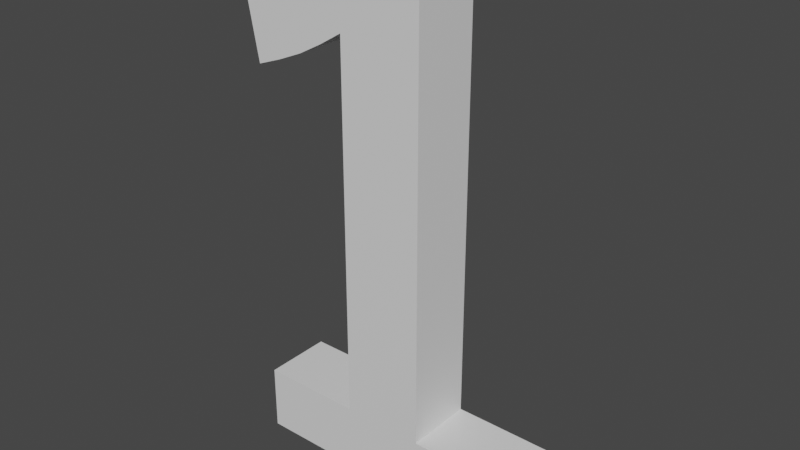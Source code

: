 # Source: Number1.blend  (saved by Blender 2.81.16; exported with 4.5.12 LTS)
import bpy
from mathutils import Matrix  # noqa: F401  (used for matrix-valued properties, if any)

bpy.ops.wm.read_factory_settings(use_empty=True)
scene = bpy.context.scene
scene.name = 'Scene'

# ---- collections
col_collection = bpy.data.collections.new('Collection'); scene.collection.children.link(col_collection)

# ---- materials (node trees are filled in below, after node groups)
mat_steel___satin_001 = bpy.data.materials.new('Steel_-_Satin.001')
mat_steel___satin_001.use_transparent_shadow = False

# ---- material node trees
mat_steel___satin_001.use_nodes = True; mat_steel___satin_001.node_tree.nodes.clear()
_N = mat_steel___satin_001.node_tree.nodes; _L = mat_steel___satin_001.node_tree.links
n0 = _N.new('ShaderNodeOutputMaterial'); n0.name = 'Material Output'; n0.location = (300, 300)
n1 = _N.new('ShaderNodeBsdfPrincipled'); n1.name = 'Principled BSDF'; n1.location = (10, 300)
n1.distribution = 'GGX'
n1.subsurface_method = 'BURLEY'
n1.inputs[3].default_value = 1.45
n1.inputs[27].default_value = (0.0, 0.0, 0.0, 1.0)
n1.inputs[28].default_value = 1.0
_L.new(n1.outputs[0], n0.inputs[0])
n0.is_active_output = True

# ---- world
world_world = bpy.data.worlds.new('World'); scene.world = world_world
world_world.use_nodes = True; world_world.node_tree.nodes.clear()
_N = world_world.node_tree.nodes; _L = world_world.node_tree.links
n0 = _N.new('ShaderNodeOutputWorld'); n0.name = 'World Output'; n0.location = (300, 300)
n1 = _N.new('ShaderNodeBackground'); n1.name = 'Background'; n1.location = (10, 300)
n1.inputs[0].default_value = (0.05088, 0.05088, 0.05088, 1.0)
_L.new(n1.outputs[0], n0.inputs[0])
n0.is_active_output = True
world_world.color = (0.05088, 0.05088, 0.05088)
world_world.use_sun_shadow = False
world_world.sun_shadow_jitter_overblur = 0.0

# ---- meshes
me_1_001 = bpy.data.meshes.new('1.001')
me_1_001.from_pydata([(2.813, 0.9817, 0.0), (2.813, 7.691, 0.0), (2.813, 0.9817, 1.0), (2.813, 7.691, 1.0), (4.234, 0.9817, 0.0), (4.234, 0.9817, 1.0), (4.234, 0.01, 0.0), (4.234, 0.01, 1.0), (0.1223, 0.01, 0.0), (0.1223, 0.01, 1.0), (0.1223, 0.9817, 0.0), (0.1223, 0.9817, 1.0), (1.621, 0.9817, 0.0), (1.621, 0.9817, 1.0), (1.621, 6.421, 0.0), (1.621, 6.421, 1.0), (0.2102, 5.742, 0.0), (0.5796, 5.878, 0.0), (0.2102, 5.742, 1.0), (0.5796, 5.878, 1.0), (0.9401, 6.031, 0.0), (0.9401, 6.031, 1.0), (1.285, 6.217, 0.0), (1.285, 6.217, 1.0), (0.01, 6.792, 0.0), (0.01, 6.792, 1.0), (1.787, 7.691, 0.0), (1.37, 7.412, 0.0), (1.787, 7.691, 1.0), (1.37, 7.412, 1.0), (0.9383, 7.162, 0.0), (0.9383, 7.162, 1.0), (0.4818, 6.962, 0.0), (0.4818, 6.962, 1.0)], [], [(0, 1, 2), (2, 1, 3), (4, 0, 5), (5, 0, 2), (6, 4, 7), (7, 4, 5), (8, 6, 9), (9, 6, 7), (10, 8, 11), (11, 8, 9), (12, 10, 13), (13, 10, 11), (14, 12, 15), (15, 12, 13), (16, 17, 18), (18, 17, 19), (19, 17, 20), (19, 20, 21), (21, 20, 22), (21, 22, 23), (23, 22, 14), (23, 14, 15), (24, 16, 25), (25, 16, 18), (26, 27, 28), (28, 27, 29), (29, 27, 30), (29, 30, 31), (31, 30, 32), (31, 32, 33), (33, 32, 24), (33, 24, 25), (1, 26, 3), (3, 26, 28), (2, 3, 15), (15, 3, 28), (15, 28, 29), (29, 31, 15), (15, 31, 23), (23, 31, 21), (21, 31, 33), (21, 33, 19), (19, 33, 25), (19, 25, 18), (15, 13, 2), (2, 13, 7), (2, 7, 5), (11, 9, 13), (13, 9, 7), (27, 26, 14), (14, 26, 1), (14, 1, 0), (4, 6, 0), (0, 6, 12), (0, 12, 14), (6, 8, 12), (12, 8, 10), (27, 14, 30), (30, 14, 22), (30, 22, 20), (30, 20, 32), (32, 20, 17), (32, 17, 24), (24, 17, 16)])
me_1_001.polygons.foreach_set('use_smooth', [True] * 64)
_k = set([(0, 1), (0, 2), (0, 4), (1, 3), (1, 26), (2, 3), (2, 5), (3, 28), (4, 5), (4, 6), (5, 7), (6, 7), (6, 8), (7, 9), (8, 9), (8, 10), (9, 11), (10, 11), (10, 12), (11, 13), (12, 13), (12, 14), (13, 15), (14, 15), (14, 22), (15, 23), (16, 17), (16, 18), (16, 24), (17, 20), (18, 19), (18, 25), (19, 21), (20, 22), (21, 23), (24, 25), (24, 32), (25, 33), (26, 27), (26, 28), (27, 30), (28, 29), (29, 31), (30, 32), (31, 33)])
me_1_001.attributes.new('sharp_edge', 'BOOLEAN', 'EDGE').data.foreach_set('value', [ (min(e.vertices), max(e.vertices)) in _k for e in me_1_001.edges])
_uv = me_1_001.uv_layers.new(name='UVMap')
_uv.uv.foreach_set('vector', [0.0, 0.0, 0.6709, 0.0, 0.0, 0.1, 0.0, 0.1, 0.6709, 0.0, 0.6709, 0.1, 0.0, 0.0, 0.1421, 0.0, 0.0, 0.1, 0.0, 0.1, 0.1421, 0.0, 0.1421, 0.1, 0.0, 0.0, 0.09717, 0.0, 0.0, 0.1, 0.0, 0.1, 0.09717, 0.0, 0.09717, 0.1, 0.0, 0.0, 0.4111, 0.0, 0.0, 0.1, 0.0, 0.1, 0.4111, 0.0, 0.4111, 0.1, 0.0, 0.0, 0.09717, 0.0, 0.0, 0.1, 0.0, 0.1, 0.09717, 0.0, 0.09717, 0.1, 0.0, 0.0, 0.1499, 0.0, 0.0, 0.1, 0.0, 0.1, 0.1499, 0.0, 0.1499, 0.1, 0.0, 0.0, 0.5439, 0.0, 0.0, 0.1, 0.0, 0.1, 0.5439, 0.0, 0.5439, 0.1, -0.1566, 0.0, -0.1174, 0.0, -0.1566, 0.1, -0.1566, 0.1, -0.1174, 0.0, -0.1174, 0.1, -0.1174, 0.1, -0.1174, 0.0, -0.07829, 0.0, -0.1174, 0.1, -0.07829, 0.0, -0.07829, 0.1, -0.07829, 0.1, -0.07829, 0.0, -0.03915, 0.0, -0.07829, 0.1, -0.03915, 0.0, -0.03915, 0.1, -0.03915, 0.1, -0.03915, 0.0, 0.0, 0.0, -0.03915, 0.1, 0.0, 0.0, 0.0, 0.1, 0.0, 0.0, 0.1069, 0.0, 0.0, 0.1, 0.0, 0.1, 0.1069, 0.0, 0.1069, 0.1, -0.1992, 0.0, -0.1494, 0.0, -0.1992, 0.1, -0.1992, 0.1, -0.1494, 0.0, -0.1494, 0.1, -0.1494, 0.1, -0.1494, 0.0, -0.09958, 0.0, -0.1494, 0.1, -0.09958, 0.0, -0.09958, 0.1, -0.09958, 0.1, -0.09958, 0.0, -0.04979, 0.0, -0.09958, 0.1, -0.04979, 0.0, -0.04979, 0.1, -0.04979, 0.1, -0.04979, 0.0, 0.0, 0.0, -0.04979, 0.1, 0.0, 0.0, 0.0, 0.1, 0.0, 0.0, 0.1025, 0.0, 0.0, 0.1, 0.0, 0.1, 0.1025, 0.0, 0.1025, 0.1, 0.06909, -0.2869, 0.06909, 0.384, -0.05005, 0.2571, -0.05005, 0.2571, 0.06909, 0.384, -0.03345, 0.384, -0.05005, 0.2571, -0.03345, 0.384, -0.07518, 0.3562, -0.07518, 0.3562, -0.1183, 0.3312, -0.05005, 0.2571, -0.05005, 0.2571, -0.1183, 0.3312, -0.08364, 0.2366, -0.08364, 0.2366, -0.1183, 0.3312, -0.1182, 0.2181, -0.1182, 0.2181, -0.1183, 0.3312, -0.164, 0.3112, -0.1182, 0.2181, -0.164, 0.3112, -0.1542, 0.2027, -0.1542, 0.2027, -0.164, 0.3112, -0.2112, 0.2942, -0.1542, 0.2027, -0.2112, 0.2942, -0.1912, 0.1892, -0.05005, 0.2571, -0.05005, -0.2869, 0.06909, -0.2869, 0.06909, -0.2869, -0.05005, -0.2869, 0.2112, -0.384, 0.06909, -0.2869, 0.2112, -0.384, 0.2112, -0.2869, -0.2, -0.2869, -0.2, -0.384, -0.05005, -0.2869, -0.05005, -0.2869, -0.2, -0.384, 0.2112, -0.384, 0.07518, 0.3562, 0.03345, 0.384, 0.05005, 0.2571, 0.05005, 0.2571, 0.03345, 0.384, -0.06909, 0.384, 0.05005, 0.2571, -0.06909, 0.384, -0.06909, -0.2869, -0.2112, -0.2869, -0.2112, -0.384, -0.06909, -0.2869, -0.06909, -0.2869, -0.2112, -0.384, 0.05005, -0.2869, -0.06909, -0.2869, 0.05005, -0.2869, 0.05005, 0.2571, -0.2112, -0.384, 0.2, -0.384, 0.05005, -0.2869, 0.05005, -0.2869, 0.2, -0.384, 0.2, -0.2869, 0.07518, 0.3562, 0.05005, 0.2571, 0.1183, 0.3312, 0.1183, 0.3312, 0.05005, 0.2571, 0.08364, 0.2366, 0.1183, 0.3312, 0.08364, 0.2366, 0.1182, 0.2181, 0.1183, 0.3312, 0.1182, 0.2181, 0.164, 0.3112, 0.164, 0.3112, 0.1182, 0.2181, 0.1542, 0.2027, 0.164, 0.3112, 0.1542, 0.2027, 0.2112, 0.2942, 0.2112, 0.2942, 0.1542, 0.2027, 0.1912, 0.1892])
me_1_001.materials.append(mat_steel___satin_001)
me_1_001.use_remesh_fix_poles = True
me_1_001.use_remesh_preserve_attributes = False
me_1_001.use_mirror_vertex_groups = False
me_1_001.update()
me_1_001.normals_split_custom_set([tuple(v) for v in zip(*[iter([1.0, 0.0, 0.0, 1.0, 0.0, 0.0, 1.0, 0.0, 0.0, 1.0, 0.0, 0.0, 1.0, 0.0, 0.0, 1.0, 0.0, 0.0, 0.0, 1.0, 0.0, 0.0, 1.0, 0.0, 0.0, 1.0, 0.0, 0.0, 1.0, 0.0, 0.0, 1.0, 0.0, 0.0, 1.0, 0.0, 1.0, 0.0, 0.0, 1.0, 0.0, 0.0, 1.0, 0.0, 0.0, 1.0, 0.0, 0.0, 1.0, 0.0, 0.0, 1.0, 0.0, 0.0, 0.0, -1.0, 0.0, 0.0, -1.0, 0.0, 0.0, -1.0, 0.0, 0.0, -1.0, 0.0, 0.0, -1.0, 0.0, 0.0, -1.0, 0.0, -1.0, 0.0, 0.0, -1.0, 0.0, 0.0, -1.0, 0.0, 0.0, -1.0, 0.0, 0.0, -1.0, 0.0, 0.0, -1.0, 0.0, 0.0, 0.0, 1.0, 0.0, 0.0, 1.0, 0.0, 0.0, 1.0, 0.0, 0.0, 1.0, 0.0, 0.0, 1.0, 0.0, 0.0, 1.0, 0.0, -1.0, 0.0, 0.0, -1.0, 0.0, 0.0, -1.0, 0.0, 0.0, -1.0, 0.0, 0.0, -1.0, 0.0, 0.0, -1.0, 0.0, 0.0, 0.336, -0.9419, 4.099e-07, 0.3601, -0.9329, -3.321e-06, 0.336, -0.9419, -4.119e-07, 0.336, -0.9419, -4.119e-07, 0.3601, -0.9329, -3.321e-06, 0.3601, -0.9329, 0.0, 0.3601, -0.9329, 0.0, 0.3601, -0.9329, -3.321e-06, 0.4317, -0.902, -9.801e-11, 0.3601, -0.9329, 0.0, 0.4317, -0.902, -9.801e-11, 0.4317, -0.902, 0.0, 0.4317, -0.902, 0.0, 0.4317, -0.902, -9.801e-11, 0.5045, -0.8634, 0.0, 0.4317, -0.902, 0.0, 0.5045, -0.8634, 0.0, 0.5045, -0.8634, -3.527e-06, 0.5045, -0.8634, -3.527e-06, 0.5045, -0.8634, 0.0, 0.5279, -0.8493, 4.372e-07, 0.5045, -0.8634, -3.527e-06, 0.5279, -0.8493, 4.372e-07, 0.5279, -0.8493, -4.351e-07, -0.9823, -0.1873, 0.0, -0.9823, -0.1873, 0.0, -0.9823, -0.1873, 0.0, -0.9823, -0.1873, 0.0, -0.9823, -0.1873, 0.0, -0.9823, -0.1873, 0.0, -0.5638, 0.8259, 0.0, -0.5372, 0.8434, 0.0, -0.5638, 0.8259, 4.631e-10, -0.5638, 0.8259, 4.631e-10, -0.5372, 0.8434, 0.0, -0.5372, 0.8434, 9.395e-10, -0.5372, 0.8434, 9.395e-10, -0.5372, 0.8434, 0.0, -0.4534, 0.8913, 0.0, -0.5372, 0.8434, 9.395e-10, -0.4534, 0.8913, 0.0, -0.4534, 0.8913, 1.353e-10, -0.4534, 0.8913, 1.353e-10, -0.4534, 0.8913, 0.0, -0.3599, 0.933, 3.951e-06, -0.4534, 0.8913, 1.353e-10, -0.3599, 0.933, 3.951e-06, -0.3599, 0.933, 0.0, -0.3599, 0.933, 0.0, -0.3599, 0.933, 3.951e-06, -0.3281, 0.9446, -4.924e-10, -0.3599, 0.933, 0.0, -0.3281, 0.9446, -4.924e-10, -0.3281, 0.9446, 0.0, 0.0, 1.0, 0.0, 0.0, 1.0, 0.0, 0.0, 1.0, 0.0, 0.0, 1.0, 0.0, 0.0, 1.0, 0.0, 0.0, 1.0, 0.0, 0.0, 0.0, 1.0, 0.0, 0.0, 1.0, 0.0, 0.0, 1.0, 0.0, 0.0, 1.0, 0.0, 0.0, 1.0, 0.0, 0.0, 1.0, 0.0, 0.0, 1.0, 0.0, 0.0, 1.0, 0.0, 0.0, 1.0, 0.0, 0.0, 1.0, 0.0, 0.0, 1.0, 0.0, 0.0, 1.0, 0.0, 0.0, 1.0, 0.0, 0.0, 1.0, 0.0, 0.0, 1.0, 0.0, 0.0, 1.0, 0.0, 0.0, 1.0, 0.0, 0.0, 1.0, 0.0, 0.0, 1.0, 0.0, 0.0, 1.0, 0.0, 0.0, 1.0, 0.0, 0.0, 1.0, 0.0, 0.0, 1.0, 0.0, 0.0, 1.0, 0.0, 0.0, 1.0, 0.0, 0.0, 1.0, 0.0, 0.0, 1.0, 0.0, 0.0, 1.0, 0.0, 0.0, 1.0, 0.0, 0.0, 1.0, 0.0, 0.0, 1.0, 0.0, 0.0, 1.0, 0.0, 0.0, 1.0, 0.0, 0.0, 1.0, 0.0, 0.0, 1.0, 0.0, 0.0, 1.0, 0.0, 0.0, 1.0, 0.0, 0.0, 1.0, 0.0, 0.0, 1.0, 0.0, 0.0, 1.0, 0.0, 0.0, 1.0, 0.0, 0.0, 1.0, 0.0, 0.0, 1.0, 0.0, 0.0, 1.0, 0.0, 0.0, 1.0, 0.0, 0.0, -1.0, 0.0, 0.0, -1.0, 0.0, 0.0, -1.0, 0.0, 0.0, -1.0, 0.0, 0.0, -1.0, 0.0, 0.0, -1.0, 0.0, 0.0, -1.0, 0.0, 0.0, -1.0, 0.0, 0.0, -1.0, 0.0, 0.0, -1.0, 0.0, 0.0, -1.0, 0.0, 0.0, -1.0, 0.0, 0.0, -1.0, 0.0, 0.0, -1.0, 0.0, 0.0, -1.0, 0.0, 0.0, -1.0, 0.0, 0.0, -1.0, 0.0, 0.0, -1.0, 0.0, 0.0, -1.0, 0.0, 0.0, -1.0, 0.0, 0.0, -1.0, 0.0, 0.0, -1.0, 0.0, 0.0, -1.0, 0.0, 0.0, -1.0, 0.0, 0.0, -1.0, 0.0, 0.0, -1.0, 0.0, 0.0, -1.0, 0.0, 0.0, -1.0, 0.0, 0.0, -1.0, 0.0, 0.0, -1.0, 0.0, 0.0, -1.0, 0.0, 0.0, -1.0, 0.0, 0.0, -1.0, 0.0, 0.0, -1.0, 0.0, 0.0, -1.0, 0.0, 0.0, -1.0, 0.0, 0.0, -1.0, 0.0, 0.0, -1.0, 0.0, 0.0, -1.0, 0.0, 0.0, -1.0, 0.0, 0.0, -1.0, 0.0, 0.0, -1.0, 0.0, 0.0, -1.0, 0.0, 0.0, -1.0, 0.0, 0.0, -1.0])] * 3)])

# ---- objects
ob_1 = bpy.data.objects.new('1', me_1_001)

# ---- transforms, parenting, visibility, modifiers, constraints
ob_1.location = (0.0, 0.0, 0.0)
ob_1.rotation_euler = (1.571, -0.0, 0.0)
ob_1.lineart.crease_threshold = 0.0

# ---- collection membership
col_collection.objects.link(ob_1)

# ---- scene / render settings (as saved in the file)
scene.frame_start = 1; scene.frame_end = 250; scene.frame_set(1)
scene.render.engine = 'BLENDER_EEVEE_NEXT'
scene.cycles.use_denoising = False
scene.cycles.samples = 128
scene.cycles.sampling_pattern = 'TABULATED_SOBOL'
scene.cycles.use_adaptive_sampling = False
scene.cycles.use_light_tree = False
scene.view_settings.view_transform = 'Filmic'
bpy.context.view_layer.update()

# ---- added for rendering (the .blend has no active camera and no usable light): camera, sun
cam_auto = bpy.data.cameras.new('AutoCamera')
cam_auto.lens = 50.0
cam_auto.sensor_width = 36.0
cam_auto.clip_end = 1000.0
ob_auto_camera = bpy.data.objects.new('AutoCamera', cam_auto)
scene.collection.objects.link(ob_auto_camera)
ob_auto_camera.location = (10.2844, -10.2951, 10.3804)
ob_auto_camera.rotation_euler = (1.09748, -7.21219e-08, 0.694738)
scene.camera = ob_auto_camera
light_auto_sun = bpy.data.lights.new('AutoSun', 'SUN')
light_auto_sun.energy = 3.0
light_auto_sun.angle = 0.0523599
ob_auto_sun = bpy.data.objects.new('AutoSun', light_auto_sun)
scene.collection.objects.link(ob_auto_sun)
ob_auto_sun.rotation_euler = (0.872665, 0.174533, 0.523599)
bpy.context.view_layer.update()
